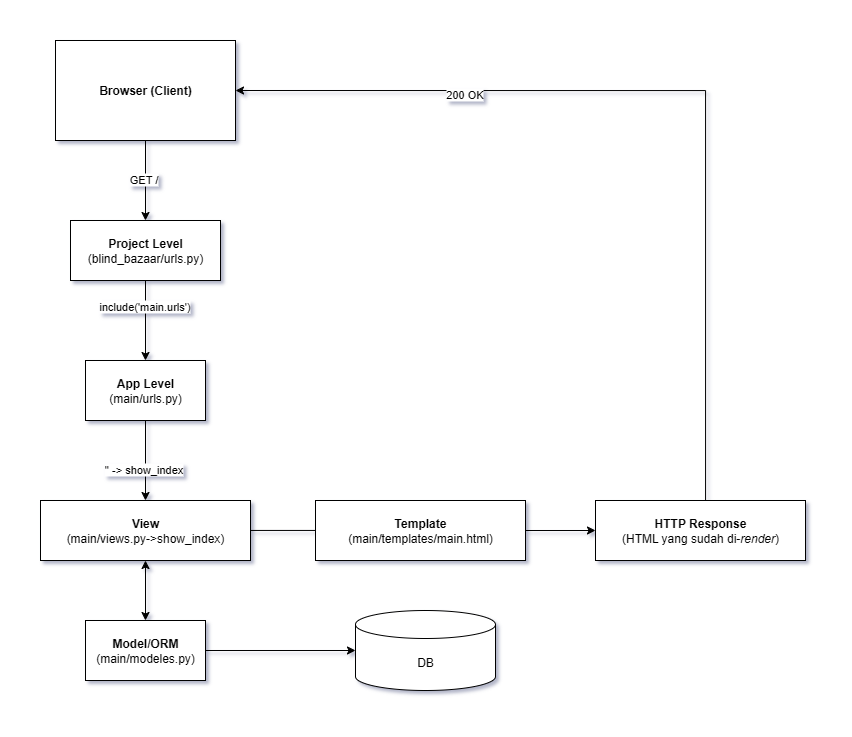

The diagram above was exported from draw.io. Its source (the exported page's mxGraphModel, read from the mxfile embedded in the PNG):
<mxGraphModel dx="827" dy="849" grid="1" gridSize="10" guides="1" tooltips="1" connect="1" arrows="1" fold="1" page="1" pageScale="1" pageWidth="827" pageHeight="1169" math="0" shadow="0">
  <root>
    <mxCell id="0" />
    <mxCell id="1" parent="0" />
    <mxCell id="wbBFXFD8-eDprPWoc6Wz-3" style="edgeStyle=orthogonalEdgeStyle;rounded=0;orthogonalLoop=1;jettySize=auto;html=1;exitX=0.5;exitY=1;exitDx=0;exitDy=0;entryX=0.5;entryY=0;entryDx=0;entryDy=0;" parent="1" source="wbBFXFD8-eDprPWoc6Wz-1" target="wbBFXFD8-eDprPWoc6Wz-2" edge="1">
      <mxGeometry relative="1" as="geometry" />
    </mxCell>
    <mxCell id="wbBFXFD8-eDprPWoc6Wz-4" value="GET /" style="edgeLabel;html=1;align=center;verticalAlign=middle;resizable=0;points=[];" parent="wbBFXFD8-eDprPWoc6Wz-3" vertex="1" connectable="0">
      <mxGeometry x="-0.0221" y="-3" relative="1" as="geometry">
        <mxPoint as="offset" />
      </mxGeometry>
    </mxCell>
    <mxCell id="wbBFXFD8-eDprPWoc6Wz-1" value="&lt;b&gt;Browser (Client)&lt;/b&gt;" style="rounded=0;whiteSpace=wrap;html=1;" parent="1" vertex="1">
      <mxGeometry x="200" y="80" width="180" height="100" as="geometry" />
    </mxCell>
    <mxCell id="wbBFXFD8-eDprPWoc6Wz-6" value="" style="edgeStyle=orthogonalEdgeStyle;rounded=0;orthogonalLoop=1;jettySize=auto;html=1;" parent="1" source="wbBFXFD8-eDprPWoc6Wz-2" target="wbBFXFD8-eDprPWoc6Wz-5" edge="1">
      <mxGeometry relative="1" as="geometry" />
    </mxCell>
    <mxCell id="7Mhtkfwul8T9GnS7F25K-2" value="include('main.urls')" style="edgeLabel;html=1;align=center;verticalAlign=middle;resizable=0;points=[];" vertex="1" connectable="0" parent="wbBFXFD8-eDprPWoc6Wz-6">
      <mxGeometry x="-0.3417" y="-2" relative="1" as="geometry">
        <mxPoint as="offset" />
      </mxGeometry>
    </mxCell>
    <mxCell id="wbBFXFD8-eDprPWoc6Wz-2" value="&lt;b&gt;Project Level&lt;/b&gt;&lt;br&gt;(blind_bazaar/urls.py)" style="rounded=0;whiteSpace=wrap;html=1;" parent="1" vertex="1">
      <mxGeometry x="215" y="260" width="150" height="60" as="geometry" />
    </mxCell>
    <mxCell id="7Mhtkfwul8T9GnS7F25K-5" value="" style="edgeStyle=orthogonalEdgeStyle;rounded=0;orthogonalLoop=1;jettySize=auto;html=1;" edge="1" parent="1" source="wbBFXFD8-eDprPWoc6Wz-5" target="7Mhtkfwul8T9GnS7F25K-4">
      <mxGeometry relative="1" as="geometry" />
    </mxCell>
    <mxCell id="7Mhtkfwul8T9GnS7F25K-11" value="'' -&amp;gt; show_index" style="edgeLabel;html=1;align=center;verticalAlign=middle;resizable=0;points=[];" vertex="1" connectable="0" parent="7Mhtkfwul8T9GnS7F25K-5">
      <mxGeometry x="0.2" y="-3" relative="1" as="geometry">
        <mxPoint as="offset" />
      </mxGeometry>
    </mxCell>
    <mxCell id="wbBFXFD8-eDprPWoc6Wz-5" value="&lt;b&gt;App Level&lt;/b&gt;&lt;div&gt;(main/urls.py)&lt;/div&gt;" style="whiteSpace=wrap;html=1;rounded=0;" parent="1" vertex="1">
      <mxGeometry x="230" y="400" width="120" height="60" as="geometry" />
    </mxCell>
    <mxCell id="7Mhtkfwul8T9GnS7F25K-1" value="DB" style="shape=cylinder3;whiteSpace=wrap;html=1;boundedLbl=1;backgroundOutline=1;size=14;" vertex="1" parent="1">
      <mxGeometry x="500" y="650" width="140" height="80" as="geometry" />
    </mxCell>
    <mxCell id="7Mhtkfwul8T9GnS7F25K-14" style="edgeStyle=orthogonalEdgeStyle;rounded=0;orthogonalLoop=1;jettySize=auto;html=1;" edge="1" parent="1" source="7Mhtkfwul8T9GnS7F25K-4">
      <mxGeometry relative="1" as="geometry">
        <mxPoint x="530" y="570" as="targetPoint" />
      </mxGeometry>
    </mxCell>
    <mxCell id="7Mhtkfwul8T9GnS7F25K-4" value="&lt;b&gt;View&lt;/b&gt;&lt;br&gt;&lt;div&gt;(main/views.py-&amp;gt;show_index)&lt;/div&gt;" style="whiteSpace=wrap;html=1;rounded=0;" vertex="1" parent="1">
      <mxGeometry x="185" y="540" width="210" height="60" as="geometry" />
    </mxCell>
    <mxCell id="7Mhtkfwul8T9GnS7F25K-8" style="edgeStyle=orthogonalEdgeStyle;rounded=0;orthogonalLoop=1;jettySize=auto;html=1;exitX=1;exitY=0.5;exitDx=0;exitDy=0;" edge="1" parent="1" source="7Mhtkfwul8T9GnS7F25K-7" target="7Mhtkfwul8T9GnS7F25K-1">
      <mxGeometry relative="1" as="geometry" />
    </mxCell>
    <mxCell id="7Mhtkfwul8T9GnS7F25K-7" value="&lt;b&gt;Model/ORM&lt;/b&gt;&lt;div&gt;(main/modeles.py)&lt;/div&gt;" style="whiteSpace=wrap;html=1;" vertex="1" parent="1">
      <mxGeometry x="230" y="660" width="120" height="60" as="geometry" />
    </mxCell>
    <mxCell id="7Mhtkfwul8T9GnS7F25K-17" style="edgeStyle=orthogonalEdgeStyle;rounded=0;orthogonalLoop=1;jettySize=auto;html=1;entryX=0;entryY=0.5;entryDx=0;entryDy=0;" edge="1" parent="1" source="7Mhtkfwul8T9GnS7F25K-15" target="7Mhtkfwul8T9GnS7F25K-16">
      <mxGeometry relative="1" as="geometry" />
    </mxCell>
    <mxCell id="7Mhtkfwul8T9GnS7F25K-15" value="&lt;b&gt;Template&lt;/b&gt;&lt;br&gt;&lt;div&gt;(main/templates/main.html)&lt;/div&gt;" style="whiteSpace=wrap;html=1;rounded=0;" vertex="1" parent="1">
      <mxGeometry x="460" y="540" width="210" height="60" as="geometry" />
    </mxCell>
    <mxCell id="7Mhtkfwul8T9GnS7F25K-18" style="edgeStyle=orthogonalEdgeStyle;rounded=0;orthogonalLoop=1;jettySize=auto;html=1;entryX=1;entryY=0.5;entryDx=0;entryDy=0;" edge="1" parent="1" source="7Mhtkfwul8T9GnS7F25K-16" target="wbBFXFD8-eDprPWoc6Wz-1">
      <mxGeometry relative="1" as="geometry">
        <Array as="points">
          <mxPoint x="850" y="130" />
        </Array>
      </mxGeometry>
    </mxCell>
    <mxCell id="7Mhtkfwul8T9GnS7F25K-19" value="200 OK" style="edgeLabel;html=1;align=center;verticalAlign=middle;resizable=0;points=[];" vertex="1" connectable="0" parent="7Mhtkfwul8T9GnS7F25K-18">
      <mxGeometry x="0.4811" y="3" relative="1" as="geometry">
        <mxPoint as="offset" />
      </mxGeometry>
    </mxCell>
    <mxCell id="7Mhtkfwul8T9GnS7F25K-16" value="&lt;b&gt;HTTP Response&lt;/b&gt;&lt;div&gt;(HTML yang sudah di-&lt;i&gt;render&lt;/i&gt;)&lt;/div&gt;" style="whiteSpace=wrap;html=1;rounded=0;" vertex="1" parent="1">
      <mxGeometry x="740" y="540" width="210" height="60" as="geometry" />
    </mxCell>
    <mxCell id="7Mhtkfwul8T9GnS7F25K-23" value="" style="endArrow=classic;startArrow=classic;html=1;rounded=0;exitX=0.5;exitY=0;exitDx=0;exitDy=0;entryX=0.5;entryY=1;entryDx=0;entryDy=0;" edge="1" parent="1" source="7Mhtkfwul8T9GnS7F25K-7" target="7Mhtkfwul8T9GnS7F25K-4">
      <mxGeometry width="50" height="50" relative="1" as="geometry">
        <mxPoint x="280" y="630" as="sourcePoint" />
        <mxPoint x="330" y="580" as="targetPoint" />
      </mxGeometry>
    </mxCell>
  </root>
</mxGraphModel>